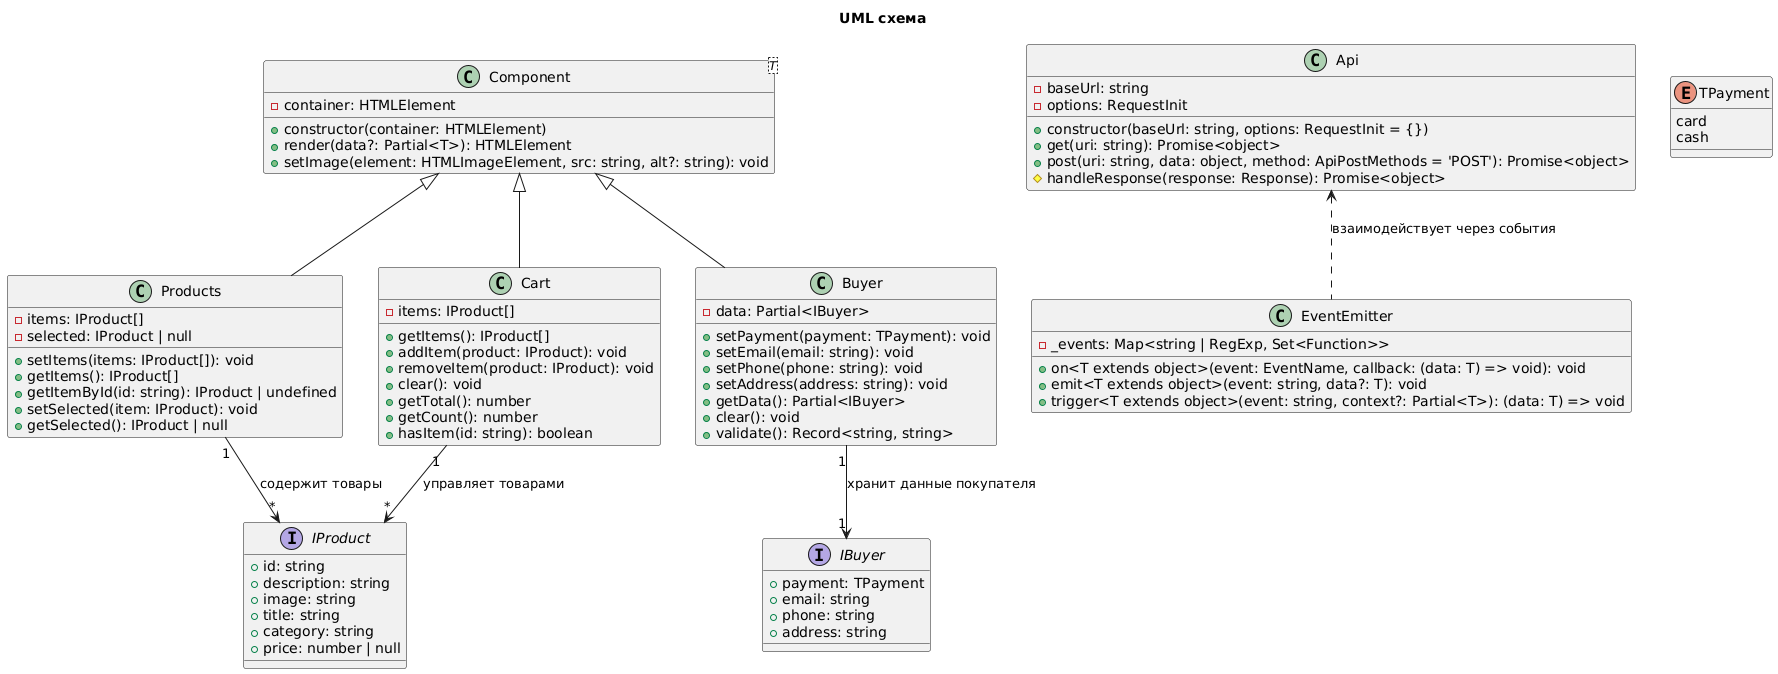

The diagram above was rendered by PlantUML. Its source (embedded in the PNG):
@startuml
title UML схема 

' ===========================
' БАЗОВЫЕ КЛАССЫ
' ===========================

class Component <T> {
  - container: HTMLElement
  + constructor(container: HTMLElement)
  + render(data?: Partial<T>): HTMLElement
  + setImage(element: HTMLImageElement, src: string, alt?: string): void
}

class Api {
  - baseUrl: string
  - options: RequestInit
  + constructor(baseUrl: string, options: RequestInit = {})
  + get(uri: string): Promise<object>
  + post(uri: string, data: object, method: ApiPostMethods = 'POST'): Promise<object>
  # handleResponse(response: Response): Promise<object>
}

class EventEmitter {
  - _events: Map<string | RegExp, Set<Function>>
  + on<T extends object>(event: EventName, callback: (data: T) => void): void
  + emit<T extends object>(event: string, data?: T): void
  + trigger<T extends object>(event: string, context?: Partial<T>): (data: T) => void
}


' ===========================
' ДАННЫЕ И ТИПЫ
' ===========================

interface IProduct {
  + id: string
  + description: string
  + image: string
  + title: string
  + category: string
  + price: number | null
}

interface IBuyer {
  + payment: TPayment
  + email: string
  + phone: string
  + address: string
}

enum TPayment {
  card
  cash
}


' ===========================
' МОДЕЛИ
' ===========================

class Products {
  - items: IProduct[]
  - selected: IProduct | null
  + setItems(items: IProduct[]): void
  + getItems(): IProduct[]
  + getItemById(id: string): IProduct | undefined
  + setSelected(item: IProduct): void
  + getSelected(): IProduct | null
}

class Cart {
  - items: IProduct[]
  + getItems(): IProduct[]
  + addItem(product: IProduct): void
  + removeItem(product: IProduct): void
  + clear(): void
  + getTotal(): number
  + getCount(): number
  + hasItem(id: string): boolean
}

class Buyer {
  - data: Partial<IBuyer>
  + setPayment(payment: TPayment): void
  + setEmail(email: string): void
  + setPhone(phone: string): void
  + setAddress(address: string): void
  + getData(): Partial<IBuyer>
  + clear(): void
  + validate(): Record<string, string>
}


' ===========================
' СВЯЗИ
' ===========================

Products "1" --> "*" IProduct : содержит товары
Cart "1" --> "*" IProduct : управляет товарами
Buyer "1" --> "1" IBuyer : хранит данные покупателя

Api <.. EventEmitter : взаимодействует через события
Component <|-- Products
Component <|-- Cart
Component <|-- Buyer
@enduml